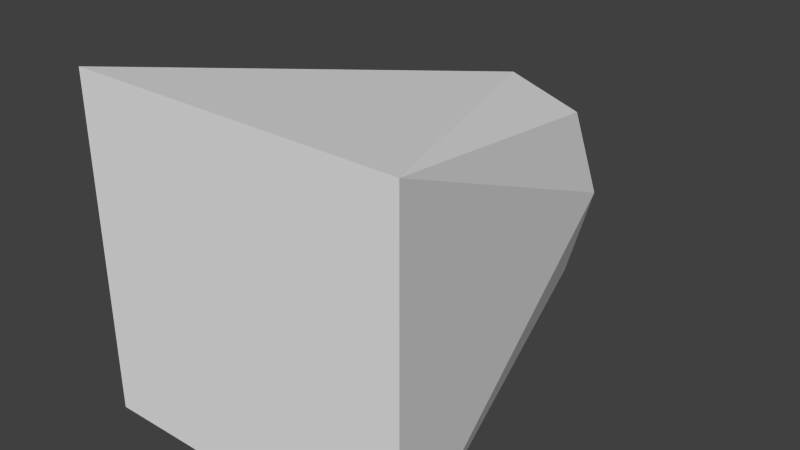 # Source: Soldier.blend  (saved by Blender 2.69.0; exported with 4.5.12 LTS)
import bpy
from mathutils import Matrix  # noqa: F401  (used for matrix-valued properties, if any)

bpy.ops.wm.read_factory_settings(use_empty=True)
scene = bpy.context.scene
scene.name = 'Scene'

# ---- collections
col_collection_1 = bpy.data.collections.new('Collection 1'); scene.collection.children.link(col_collection_1)

# ---- world
world_world = bpy.data.worlds.new('World'); scene.world = world_world
world_world.color = (0.05088, 0.05088, 0.05088)
world_world.use_sun_shadow = False
world_world.sun_shadow_jitter_overblur = 0.0
world_world.cycles.sampling_method = 'MANUAL'
world_world.cycles.sample_map_resolution = 256

# ---- meshes
me_soldier = bpy.data.meshes.new('Soldier')
me_soldier.from_pydata([(-0.5, 7.351e-08, 0.5), (-0.5, -7.351e-08, -0.5), (0.5, -7.351e-08, -0.5), (0.5, 7.351e-08, 0.5), (-0.25, 1.068, 0.25), (-0.25, 1.068, -0.25), (0.25, 1.068, -0.25), (0.25, 1.068, 0.25), (-0.2987, 1.117, -2.431e-07), (0.0, 1.117, -0.2987), (0.2987, 1.117, -2.431e-07), (0.0, 1.117, 0.2987), (0.0, 1.204, -2.611e-07)], [], [(4, 8, 5, 1, 0), (5, 9, 6, 2, 1), (6, 10, 7, 3, 2), (7, 11, 4, 0, 3), (0, 1, 2, 3), (12, 9, 5, 8), (11, 12, 8, 4), (7, 10, 12, 11), (10, 6, 9, 12)])
me_soldier.use_remesh_preserve_volume = False
me_soldier.use_remesh_preserve_attributes = False
me_soldier.use_mirror_vertex_groups = False
me_soldier.update()

# ---- objects
ob_soldier = bpy.data.objects.new('Soldier', me_soldier)

# ---- transforms, parenting, visibility, modifiers, constraints
ob_soldier.location = (0.0, 0.0, 0.0)
ob_soldier.lineart.crease_threshold = 0.0

# ---- collection membership
col_collection_1.objects.link(ob_soldier)

# ---- scene / render settings (as saved in the file)
scene.frame_start = 1; scene.frame_end = 250; scene.frame_set(1)
scene.render.engine = 'BLENDER_EEVEE_NEXT'
scene.render.image_settings.compression = 90
scene.render.resolution_percentage = 50
scene.render.dither_intensity = 0.0
scene.cycles.use_denoising = False
scene.cycles.samples = 10
scene.cycles.sampling_pattern = 'TABULATED_SOBOL'
scene.cycles.light_sampling_threshold = 0.0
scene.cycles.use_adaptive_sampling = False
scene.cycles.use_light_tree = False
scene.cycles.blur_glossy = 0.0
scene.cycles.volume_bounces = 1
scene.cycles.pixel_filter_type = 'GAUSSIAN'
scene.cycles.sample_clamp_indirect = 0.0
scene.view_settings.view_transform = 'Standard'
bpy.context.view_layer.update()

# ---- added for rendering (the .blend has no active camera and no usable light): camera, sun
cam_auto = bpy.data.cameras.new('AutoCamera')
cam_auto.lens = 50.0
cam_auto.sensor_width = 36.0
cam_auto.clip_end = 1000.0
ob_auto_camera = bpy.data.objects.new('AutoCamera', cam_auto)
scene.collection.objects.link(ob_auto_camera)
ob_auto_camera.location = (1.71832, -1.46008, 1.37466)
ob_auto_camera.rotation_euler = (1.09748, -7.21219e-08, 0.694738)
scene.camera = ob_auto_camera
light_auto_sun = bpy.data.lights.new('AutoSun', 'SUN')
light_auto_sun.energy = 3.0
light_auto_sun.angle = 0.0523599
ob_auto_sun = bpy.data.objects.new('AutoSun', light_auto_sun)
scene.collection.objects.link(ob_auto_sun)
ob_auto_sun.rotation_euler = (0.872665, 0.174533, 0.523599)
bpy.context.view_layer.update()
